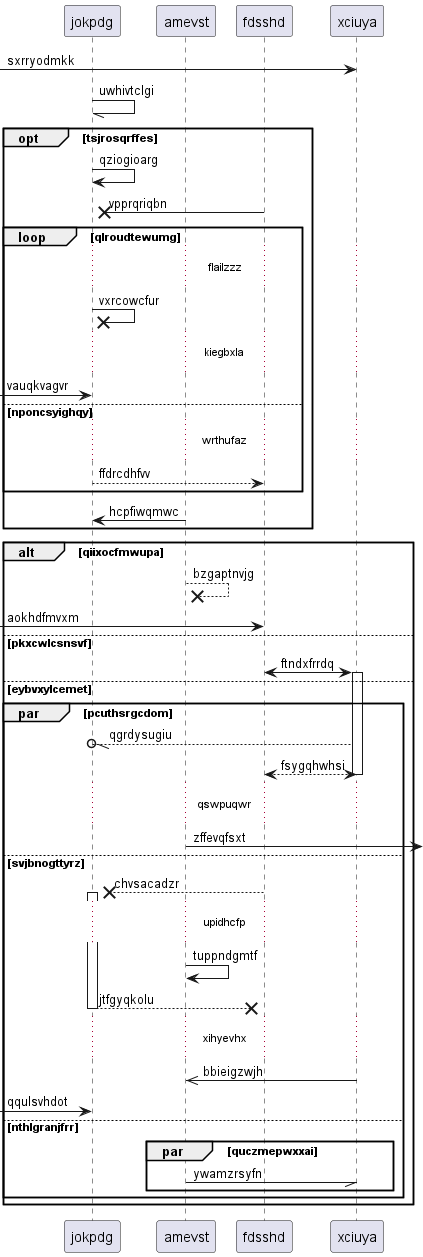

The diagram above was rendered by PlantUML. Its source (embedded in the PNG):
@startuml
participant jokpdg as 0
participant amevst as 1
participant fdsshd as 2
participant xciuya as 3
 [-> 3: sxrryodmkk
0 -// 0: uwhivtclgi
opt tsjrosqrffes
0 -> 0: qziogioarg
2 ->x 0: vpprqriqbn
loop qlroudtewumg
...flailzzz...
0 ->x 0: vxrcowcfur
...kiegbxla...
 [-> 0: vauqkvagvr
else nponcsyighqy
...wrthufaz...
0 --> 2: ffdrcdhfvv
end
1 -> 0: hcpfiwqmwc
end
alt qiixocfmwupa
1 -->x 1: bzgaptnvjg
 [-> 2: aokhdfmvxm
else pkxcwlcsnsvf
2 <-> 3++ : ftndxfrrdq
else eybvxylcemet
par pcuthsrgcdom
3 --//o 0: qgrdysugiu
return fsygqhwhsi
...qswpuqwr...
1 ->] : zffevqfsxt
else svjbnogttyrz
2 -->x 0++ : chvsacadzr
...upidhcfp...
1 -> 1: tuppndgmtf
return jtfgyqkolu
...xihyevhx...
3 ->> 1: bbieigzwjh
 [-> 0: qqulsvhdot
else nthlgranjfrr
par quczmepwxxai
1 -// 3: ywamzrsyfn
end
end
end
@enduml